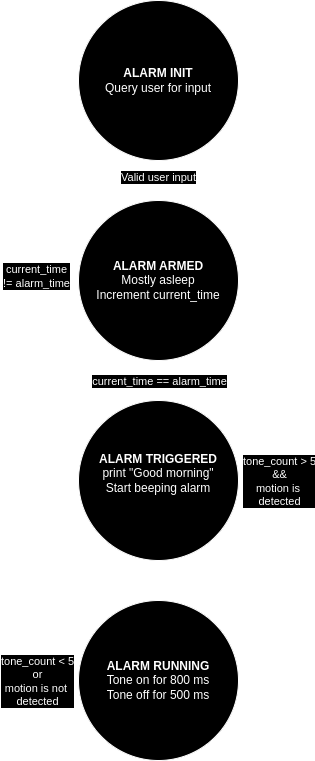

The diagram above was exported from draw.io. Its source (the exported page's mxGraphModel, read from the mxfile embedded in the PNG):
<mxGraphModel dx="1434" dy="716" grid="1" gridSize="10" guides="1" tooltips="1" connect="1" arrows="1" fold="1" page="1" pageScale="1" pageWidth="850" pageHeight="1100" math="0" shadow="0">
  <root>
    <mxCell id="0" />
    <mxCell id="1" parent="0" />
    <mxCell id="xKAkiCUPrZXF_gB_ZH1a-5" style="rounded=0;orthogonalLoop=1;jettySize=auto;html=1;exitX=0.5;exitY=1;exitDx=0;exitDy=0;entryX=0.5;entryY=0;entryDx=0;entryDy=0;jumpStyle=arc;" parent="1" source="xKAkiCUPrZXF_gB_ZH1a-1" target="xKAkiCUPrZXF_gB_ZH1a-28" edge="1">
      <mxGeometry relative="1" as="geometry" />
    </mxCell>
    <mxCell id="_ABUj1BpuQS2SFHpfKdX-9" value="Valid user input" style="edgeLabel;html=1;align=center;verticalAlign=middle;resizable=0;points=[];" vertex="1" connectable="0" parent="xKAkiCUPrZXF_gB_ZH1a-5">
      <mxGeometry x="-0.22" y="-1" relative="1" as="geometry">
        <mxPoint as="offset" />
      </mxGeometry>
    </mxCell>
    <mxCell id="xKAkiCUPrZXF_gB_ZH1a-1" value="&lt;b&gt;ALARM INIT&lt;/b&gt;&lt;br&gt;&lt;div&gt;Query user for input&lt;/div&gt;" style="ellipse;whiteSpace=wrap;html=1;aspect=fixed;" parent="1" vertex="1">
      <mxGeometry x="320" y="40" width="160" height="160" as="geometry" />
    </mxCell>
    <mxCell id="xKAkiCUPrZXF_gB_ZH1a-2" value="&lt;b&gt;ALARM TRIGGERED&lt;/b&gt;&lt;br&gt;&lt;div&gt;print &quot;Good morning&quot;&lt;br&gt;Start beeping alarm&lt;br&gt;&lt;br&gt;&lt;/div&gt;" style="ellipse;whiteSpace=wrap;html=1;aspect=fixed;" parent="1" vertex="1">
      <mxGeometry x="320" y="440" width="160" height="160" as="geometry" />
    </mxCell>
    <mxCell id="xKAkiCUPrZXF_gB_ZH1a-29" style="rounded=0;orthogonalLoop=1;jettySize=auto;html=1;exitX=0.5;exitY=1;exitDx=0;exitDy=0;entryX=0.5;entryY=0;entryDx=0;entryDy=0;" parent="1" source="xKAkiCUPrZXF_gB_ZH1a-28" target="xKAkiCUPrZXF_gB_ZH1a-2" edge="1">
      <mxGeometry relative="1" as="geometry" />
    </mxCell>
    <mxCell id="_ABUj1BpuQS2SFHpfKdX-8" value="current_time == alarm_time" style="edgeLabel;html=1;align=center;verticalAlign=middle;resizable=0;points=[];" vertex="1" connectable="0" parent="xKAkiCUPrZXF_gB_ZH1a-29">
      <mxGeometry x="-0.0024" y="-1" relative="1" as="geometry">
        <mxPoint x="1" as="offset" />
      </mxGeometry>
    </mxCell>
    <mxCell id="xKAkiCUPrZXF_gB_ZH1a-28" value="&lt;b&gt;ALARM ARMED&lt;/b&gt;&lt;div&gt;Mostly asleep&lt;/div&gt;&lt;div&gt;Increment current_time&lt;/div&gt;" style="ellipse;whiteSpace=wrap;html=1;aspect=fixed;" parent="1" vertex="1">
      <mxGeometry x="320" y="240" width="160" height="160" as="geometry" />
    </mxCell>
    <mxCell id="xKAkiCUPrZXF_gB_ZH1a-30" style="rounded=0;orthogonalLoop=1;jettySize=auto;html=1;exitX=0.5;exitY=1;exitDx=0;exitDy=0;entryX=0.5;entryY=0;entryDx=0;entryDy=0;jumpStyle=arc;" parent="1" target="xKAkiCUPrZXF_gB_ZH1a-32" edge="1" source="xKAkiCUPrZXF_gB_ZH1a-2">
      <mxGeometry relative="1" as="geometry">
        <mxPoint x="431" y="380" as="sourcePoint" />
      </mxGeometry>
    </mxCell>
    <mxCell id="xKAkiCUPrZXF_gB_ZH1a-31" style="rounded=0;orthogonalLoop=1;jettySize=auto;html=1;exitX=1;exitY=0.5;exitDx=0;exitDy=0;entryX=1;entryY=0.5;entryDx=0;entryDy=0;" parent="1" source="xKAkiCUPrZXF_gB_ZH1a-32" edge="1" target="xKAkiCUPrZXF_gB_ZH1a-28">
      <mxGeometry relative="1" as="geometry">
        <mxPoint x="431" y="600" as="targetPoint" />
        <Array as="points">
          <mxPoint x="520" y="720" />
          <mxPoint x="520" y="320" />
        </Array>
      </mxGeometry>
    </mxCell>
    <mxCell id="_ABUj1BpuQS2SFHpfKdX-11" value="tone_count &amp;gt; 5&lt;br&gt;&amp;amp;&amp;amp;&lt;br&gt;motion is&amp;nbsp;&lt;br&gt;detected" style="edgeLabel;html=1;align=center;verticalAlign=middle;resizable=0;points=[];" vertex="1" connectable="0" parent="xKAkiCUPrZXF_gB_ZH1a-31">
      <mxGeometry x="0.0017" relative="1" as="geometry">
        <mxPoint as="offset" />
      </mxGeometry>
    </mxCell>
    <mxCell id="xKAkiCUPrZXF_gB_ZH1a-32" value="&lt;b&gt;ALARM RUNNING&lt;/b&gt;&lt;br&gt;&lt;div&gt;Tone on for 800 ms&lt;br&gt;Tone off for 500 ms&lt;/div&gt;" style="ellipse;whiteSpace=wrap;html=1;aspect=fixed;" parent="1" vertex="1">
      <mxGeometry x="320" y="640" width="160" height="160" as="geometry" />
    </mxCell>
    <mxCell id="_ABUj1BpuQS2SFHpfKdX-1" style="edgeStyle=orthogonalEdgeStyle;rounded=0;orthogonalLoop=1;jettySize=auto;html=1;exitX=0;exitY=0;exitDx=0;exitDy=0;entryX=0;entryY=1;entryDx=0;entryDy=0;" edge="1" parent="1" source="xKAkiCUPrZXF_gB_ZH1a-28" target="xKAkiCUPrZXF_gB_ZH1a-28">
      <mxGeometry relative="1" as="geometry">
        <Array as="points">
          <mxPoint x="280" y="263" />
          <mxPoint x="280" y="377" />
          <mxPoint x="343" y="377" />
        </Array>
      </mxGeometry>
    </mxCell>
    <mxCell id="_ABUj1BpuQS2SFHpfKdX-3" value="current_time &lt;br&gt;!= alarm_time" style="edgeLabel;html=1;align=center;verticalAlign=middle;resizable=0;points=[];" vertex="1" connectable="0" parent="_ABUj1BpuQS2SFHpfKdX-1">
      <mxGeometry x="-0.0333" y="-3" relative="1" as="geometry">
        <mxPoint as="offset" />
      </mxGeometry>
    </mxCell>
    <mxCell id="_ABUj1BpuQS2SFHpfKdX-2" style="edgeStyle=orthogonalEdgeStyle;rounded=0;orthogonalLoop=1;jettySize=auto;html=1;exitX=0;exitY=0;exitDx=0;exitDy=0;entryX=0;entryY=1;entryDx=0;entryDy=0;" edge="1" parent="1">
      <mxGeometry relative="1" as="geometry">
        <mxPoint x="343" y="663" as="sourcePoint" />
        <mxPoint x="343" y="777" as="targetPoint" />
        <Array as="points">
          <mxPoint x="280" y="663" />
          <mxPoint x="280" y="777" />
          <mxPoint x="343" y="777" />
        </Array>
      </mxGeometry>
    </mxCell>
    <mxCell id="_ABUj1BpuQS2SFHpfKdX-10" value="tone_count &amp;lt; 5&lt;br&gt;or&lt;br&gt;motion is not&amp;nbsp;&lt;div&gt;detected&lt;/div&gt;" style="edgeLabel;html=1;align=center;verticalAlign=middle;resizable=0;points=[];" vertex="1" connectable="0" parent="_ABUj1BpuQS2SFHpfKdX-2">
      <mxGeometry x="-0.0033" y="-2" relative="1" as="geometry">
        <mxPoint as="offset" />
      </mxGeometry>
    </mxCell>
  </root>
</mxGraphModel>